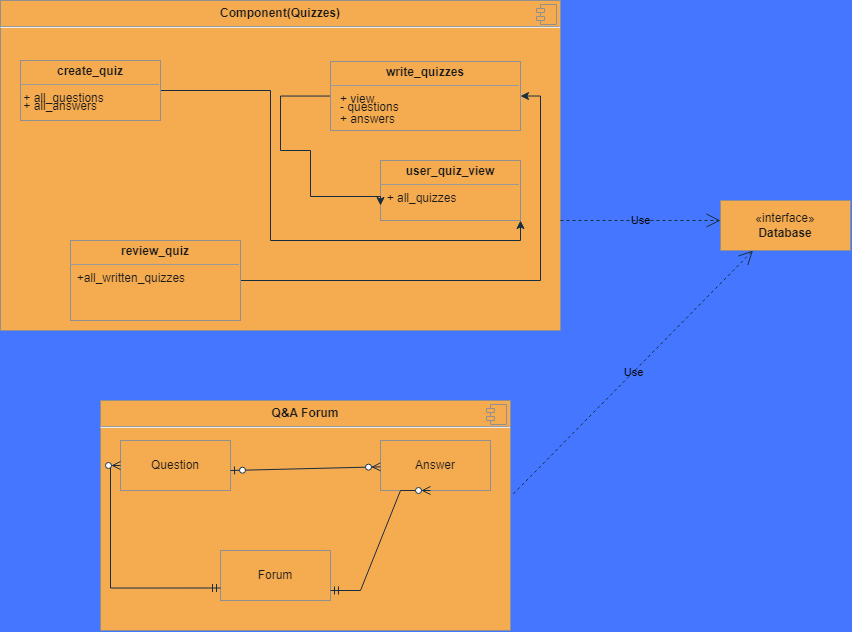

The diagram above was exported from draw.io. Its source (the exported page's mxGraphModel, read from the mxfile embedded in the PNG):
<mxGraphModel dx="1267" dy="688" grid="1" gridSize="10" guides="1" tooltips="1" connect="1" arrows="1" fold="1" page="1" pageScale="1" pageWidth="827" pageHeight="1169" background="#4576FF" math="0" shadow="0">
  <root>
    <mxCell id="WIyWlLk6GJQsqaUBKTNV-0" />
    <mxCell id="WIyWlLk6GJQsqaUBKTNV-1" parent="WIyWlLk6GJQsqaUBKTNV-0" />
    <mxCell id="GX9b3KzOHWlC4qz_6KYZ-0" value="&lt;p style=&quot;margin:0px;margin-top:6px;text-align:center;&quot;&gt;&lt;b&gt;Component(Quizzes)&lt;/b&gt;&lt;/p&gt;&lt;hr&gt;&lt;p style=&quot;margin:0px;margin-left:8px;&quot;&gt;&lt;br&gt;&lt;/p&gt;" style="align=left;overflow=fill;html=1;dropTarget=0;whiteSpace=wrap;labelBackgroundColor=none;fillColor=#F5AB50;strokeColor=#909090;fontColor=#1A1A1A;" vertex="1" parent="WIyWlLk6GJQsqaUBKTNV-1">
      <mxGeometry x="420" y="280" width="560" height="330" as="geometry" />
    </mxCell>
    <mxCell id="GX9b3KzOHWlC4qz_6KYZ-1" value="" style="shape=component;jettyWidth=8;jettyHeight=4;labelBackgroundColor=none;fillColor=#F5AB50;strokeColor=#909090;fontColor=#1A1A1A;" vertex="1" parent="GX9b3KzOHWlC4qz_6KYZ-0">
      <mxGeometry x="1" width="20" height="20" relative="1" as="geometry">
        <mxPoint x="-24" y="4" as="offset" />
      </mxGeometry>
    </mxCell>
    <mxCell id="GX9b3KzOHWlC4qz_6KYZ-12" style="edgeStyle=orthogonalEdgeStyle;rounded=0;orthogonalLoop=1;jettySize=auto;html=1;entryX=1;entryY=1;entryDx=0;entryDy=0;labelBackgroundColor=none;strokeColor=#182E3E;fontColor=default;" edge="1" parent="WIyWlLk6GJQsqaUBKTNV-1" source="GX9b3KzOHWlC4qz_6KYZ-5" target="GX9b3KzOHWlC4qz_6KYZ-7">
      <mxGeometry relative="1" as="geometry" />
    </mxCell>
    <mxCell id="GX9b3KzOHWlC4qz_6KYZ-5" value="&lt;p style=&quot;margin:0px;margin-top:4px;text-align:center;&quot;&gt;&lt;b&gt;create_quiz&lt;/b&gt;&lt;/p&gt;&lt;hr size=&quot;1&quot;&gt;&lt;div style=&quot;height:2px;&quot;&gt;&amp;nbsp;+ all_questions&lt;/div&gt;&lt;div style=&quot;height:2px;&quot;&gt;&lt;br&gt;&lt;/div&gt;&lt;div style=&quot;height:2px;&quot;&gt;&lt;br&gt;&lt;/div&gt;&lt;div style=&quot;height:2px;&quot;&gt;&lt;br&gt;&lt;/div&gt;&lt;div style=&quot;height:2px;&quot;&gt;&amp;nbsp;+ all_answers&lt;/div&gt;" style="verticalAlign=top;align=left;overflow=fill;fontSize=12;fontFamily=Helvetica;html=1;whiteSpace=wrap;labelBackgroundColor=none;fillColor=#F5AB50;strokeColor=#909090;fontColor=#1A1A1A;" vertex="1" parent="WIyWlLk6GJQsqaUBKTNV-1">
      <mxGeometry x="440" y="340" width="140" height="60" as="geometry" />
    </mxCell>
    <mxCell id="GX9b3KzOHWlC4qz_6KYZ-13" style="edgeStyle=orthogonalEdgeStyle;rounded=0;orthogonalLoop=1;jettySize=auto;html=1;entryX=1;entryY=0.5;entryDx=0;entryDy=0;labelBackgroundColor=none;strokeColor=#182E3E;fontColor=default;" edge="1" parent="WIyWlLk6GJQsqaUBKTNV-1" source="GX9b3KzOHWlC4qz_6KYZ-6" target="GX9b3KzOHWlC4qz_6KYZ-8">
      <mxGeometry relative="1" as="geometry" />
    </mxCell>
    <mxCell id="GX9b3KzOHWlC4qz_6KYZ-6" value="&lt;p style=&quot;margin:0px;margin-top:4px;text-align:center;&quot;&gt;&lt;b&gt;review_quiz&lt;/b&gt;&lt;/p&gt;&lt;hr size=&quot;1&quot;&gt;&lt;div style=&quot;height:2px;&quot;&gt;&amp;nbsp; +all_written_quizzes&lt;/div&gt;" style="verticalAlign=top;align=left;overflow=fill;fontSize=12;fontFamily=Helvetica;html=1;whiteSpace=wrap;labelBackgroundColor=none;fillColor=#F5AB50;strokeColor=#909090;fontColor=#1A1A1A;" vertex="1" parent="WIyWlLk6GJQsqaUBKTNV-1">
      <mxGeometry x="490" y="520" width="170" height="80" as="geometry" />
    </mxCell>
    <mxCell id="GX9b3KzOHWlC4qz_6KYZ-7" value="&lt;p style=&quot;margin:0px;margin-top:4px;text-align:center;&quot;&gt;&lt;b&gt;user_quiz_view&lt;/b&gt;&lt;/p&gt;&lt;hr size=&quot;1&quot;&gt;&lt;div style=&quot;height:2px;&quot;&gt;&amp;nbsp; + all_quizzes&lt;/div&gt;" style="verticalAlign=top;align=left;overflow=fill;fontSize=12;fontFamily=Helvetica;html=1;whiteSpace=wrap;labelBackgroundColor=none;fillColor=#F5AB50;strokeColor=#909090;fontColor=#1A1A1A;" vertex="1" parent="WIyWlLk6GJQsqaUBKTNV-1">
      <mxGeometry x="800" y="440" width="140" height="60" as="geometry" />
    </mxCell>
    <mxCell id="GX9b3KzOHWlC4qz_6KYZ-14" style="edgeStyle=orthogonalEdgeStyle;rounded=0;orthogonalLoop=1;jettySize=auto;html=1;entryX=0;entryY=0.75;entryDx=0;entryDy=0;labelBackgroundColor=none;strokeColor=#182E3E;fontColor=default;" edge="1" parent="WIyWlLk6GJQsqaUBKTNV-1" source="GX9b3KzOHWlC4qz_6KYZ-8" target="GX9b3KzOHWlC4qz_6KYZ-7">
      <mxGeometry relative="1" as="geometry">
        <Array as="points">
          <mxPoint x="700" y="376" />
          <mxPoint x="700" y="430" />
          <mxPoint x="730" y="430" />
          <mxPoint x="730" y="476" />
        </Array>
      </mxGeometry>
    </mxCell>
    <mxCell id="GX9b3KzOHWlC4qz_6KYZ-8" value="&lt;p style=&quot;margin:0px;margin-top:4px;text-align:center;&quot;&gt;&lt;b&gt;write_quizzes&lt;/b&gt;&lt;/p&gt;&lt;hr size=&quot;1&quot;&gt;&lt;div style=&quot;height:2px;&quot;&gt;&amp;nbsp; &amp;nbsp;+ view&lt;/div&gt;&lt;div style=&quot;height:2px;&quot;&gt;&lt;br&gt;&lt;/div&gt;&lt;div style=&quot;height:2px;&quot;&gt;&lt;br&gt;&lt;/div&gt;&lt;div style=&quot;height:2px;&quot;&gt;&lt;br&gt;&lt;/div&gt;&lt;div style=&quot;height:2px;&quot;&gt;&amp;nbsp; &amp;nbsp;- questions&lt;/div&gt;&lt;div style=&quot;height:2px;&quot;&gt;&lt;br&gt;&lt;/div&gt;&lt;div style=&quot;height:2px;&quot;&gt;&amp;nbsp;&amp;nbsp;&lt;/div&gt;&lt;div style=&quot;height:2px;&quot;&gt;&lt;br&gt;&lt;/div&gt;&lt;div style=&quot;height:2px;&quot;&gt;&lt;br&gt;&lt;/div&gt;&lt;div style=&quot;height:2px;&quot;&gt;&lt;br&gt;&lt;/div&gt;&lt;div style=&quot;height:2px;&quot;&gt;&amp;nbsp; &amp;nbsp;+ answers&lt;/div&gt;" style="verticalAlign=top;align=left;overflow=fill;fontSize=12;fontFamily=Helvetica;html=1;whiteSpace=wrap;labelBackgroundColor=none;fillColor=#F5AB50;strokeColor=#909090;fontColor=#1A1A1A;" vertex="1" parent="WIyWlLk6GJQsqaUBKTNV-1">
      <mxGeometry x="750" y="341" width="190" height="69" as="geometry" />
    </mxCell>
    <mxCell id="GX9b3KzOHWlC4qz_6KYZ-9" value="«interface»&lt;br&gt;&lt;b&gt;Database&lt;/b&gt;" style="html=1;whiteSpace=wrap;labelBackgroundColor=none;fillColor=#F5AB50;strokeColor=#909090;fontColor=#1A1A1A;" vertex="1" parent="WIyWlLk6GJQsqaUBKTNV-1">
      <mxGeometry x="1140" y="480" width="130" height="50" as="geometry" />
    </mxCell>
    <mxCell id="GX9b3KzOHWlC4qz_6KYZ-10" value="Use" style="endArrow=open;endSize=12;dashed=1;html=1;rounded=0;labelBackgroundColor=none;strokeColor=#182E3E;fontColor=default;" edge="1" parent="WIyWlLk6GJQsqaUBKTNV-1">
      <mxGeometry width="160" relative="1" as="geometry">
        <mxPoint x="980" y="500" as="sourcePoint" />
        <mxPoint x="1140" y="500" as="targetPoint" />
      </mxGeometry>
    </mxCell>
    <mxCell id="GX9b3KzOHWlC4qz_6KYZ-15" value="&lt;p style=&quot;margin:0px;margin-top:6px;text-align:center;&quot;&gt;&lt;b&gt;Q&amp;amp;A Forum&lt;/b&gt;&lt;/p&gt;&lt;hr&gt;&lt;p style=&quot;margin:0px;margin-left:8px;&quot;&gt;&lt;br&gt;&lt;/p&gt;" style="align=left;overflow=fill;html=1;dropTarget=0;whiteSpace=wrap;labelBackgroundColor=none;fillColor=#F5AB50;strokeColor=#909090;fontColor=#1A1A1A;" vertex="1" parent="WIyWlLk6GJQsqaUBKTNV-1">
      <mxGeometry x="520" y="680" width="410" height="230" as="geometry" />
    </mxCell>
    <mxCell id="GX9b3KzOHWlC4qz_6KYZ-16" value="" style="shape=component;jettyWidth=8;jettyHeight=4;labelBackgroundColor=none;fillColor=#F5AB50;strokeColor=#909090;fontColor=#1A1A1A;" vertex="1" parent="GX9b3KzOHWlC4qz_6KYZ-15">
      <mxGeometry x="1" width="20" height="20" relative="1" as="geometry">
        <mxPoint x="-24" y="4" as="offset" />
      </mxGeometry>
    </mxCell>
    <mxCell id="GX9b3KzOHWlC4qz_6KYZ-17" value="Question" style="html=1;whiteSpace=wrap;labelBackgroundColor=none;fillColor=#F5AB50;strokeColor=#909090;fontColor=#1A1A1A;" vertex="1" parent="WIyWlLk6GJQsqaUBKTNV-1">
      <mxGeometry x="540" y="720" width="110" height="50" as="geometry" />
    </mxCell>
    <mxCell id="GX9b3KzOHWlC4qz_6KYZ-18" value="Answer" style="html=1;whiteSpace=wrap;labelBackgroundColor=none;fillColor=#F5AB50;strokeColor=#909090;fontColor=#1A1A1A;" vertex="1" parent="WIyWlLk6GJQsqaUBKTNV-1">
      <mxGeometry x="800" y="720" width="110" height="50" as="geometry" />
    </mxCell>
    <mxCell id="GX9b3KzOHWlC4qz_6KYZ-20" value="Forum" style="html=1;whiteSpace=wrap;labelBackgroundColor=none;fillColor=#F5AB50;strokeColor=#909090;fontColor=#1A1A1A;" vertex="1" parent="WIyWlLk6GJQsqaUBKTNV-1">
      <mxGeometry x="640" y="830" width="110" height="50" as="geometry" />
    </mxCell>
    <mxCell id="GX9b3KzOHWlC4qz_6KYZ-21" value="" style="fontSize=12;html=1;endArrow=ERzeroToMany;startArrow=ERzeroToOne;rounded=0;labelBackgroundColor=none;strokeColor=#182E3E;fontColor=default;" edge="1" parent="WIyWlLk6GJQsqaUBKTNV-1" target="GX9b3KzOHWlC4qz_6KYZ-18">
      <mxGeometry width="100" height="100" relative="1" as="geometry">
        <mxPoint x="650" y="750" as="sourcePoint" />
        <mxPoint x="750" y="650" as="targetPoint" />
      </mxGeometry>
    </mxCell>
    <mxCell id="GX9b3KzOHWlC4qz_6KYZ-22" value="" style="edgeStyle=entityRelationEdgeStyle;fontSize=12;html=1;endArrow=ERzeroToMany;startArrow=ERmandOne;rounded=0;labelBackgroundColor=none;strokeColor=#182E3E;fontColor=default;" edge="1" parent="WIyWlLk6GJQsqaUBKTNV-1">
      <mxGeometry width="100" height="100" relative="1" as="geometry">
        <mxPoint x="750" y="870" as="sourcePoint" />
        <mxPoint x="850" y="770" as="targetPoint" />
      </mxGeometry>
    </mxCell>
    <mxCell id="GX9b3KzOHWlC4qz_6KYZ-23" value="" style="edgeStyle=orthogonalEdgeStyle;fontSize=12;html=1;endArrow=ERzeroToMany;startArrow=ERmandOne;rounded=0;entryX=0;entryY=0.5;entryDx=0;entryDy=0;exitX=0;exitY=0.75;exitDx=0;exitDy=0;labelBackgroundColor=none;strokeColor=#182E3E;fontColor=default;" edge="1" parent="WIyWlLk6GJQsqaUBKTNV-1" source="GX9b3KzOHWlC4qz_6KYZ-20" target="GX9b3KzOHWlC4qz_6KYZ-17">
      <mxGeometry width="100" height="100" relative="1" as="geometry">
        <mxPoint x="580" y="880" as="sourcePoint" />
        <mxPoint x="670" y="780" as="targetPoint" />
      </mxGeometry>
    </mxCell>
    <mxCell id="GX9b3KzOHWlC4qz_6KYZ-24" value="Use" style="endArrow=open;endSize=12;dashed=1;html=1;rounded=0;exitX=1.007;exitY=0.406;exitDx=0;exitDy=0;exitPerimeter=0;entryX=0.25;entryY=1;entryDx=0;entryDy=0;labelBackgroundColor=none;strokeColor=#182E3E;fontColor=default;" edge="1" parent="WIyWlLk6GJQsqaUBKTNV-1" source="GX9b3KzOHWlC4qz_6KYZ-15" target="GX9b3KzOHWlC4qz_6KYZ-9">
      <mxGeometry width="160" relative="1" as="geometry">
        <mxPoint x="970" y="740" as="sourcePoint" />
        <mxPoint x="1130" y="740" as="targetPoint" />
      </mxGeometry>
    </mxCell>
  </root>
</mxGraphModel>